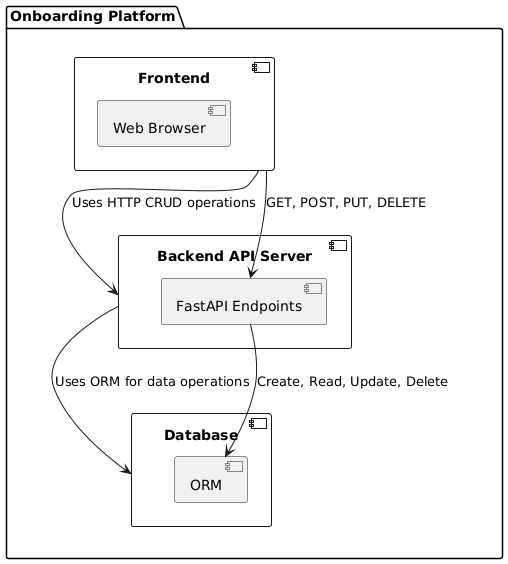

The diagram above was rendered by PlantUML. Its source (embedded in the PNG):
@startuml
package "Onboarding Platform" {

  [Frontend] --> [Backend API Server] : Uses HTTP CRUD operations
  [Backend API Server] --> [Database] : Uses ORM for data operations

  component "Frontend" {
    [Web Browser]
  }

  component "Backend API Server" {
    [FastAPI Endpoints]
  }

  component "Database" {
    [ORM]
  }

  [Frontend] --> [FastAPI Endpoints] : GET, POST, PUT, DELETE
  [FastAPI Endpoints] --> [ORM] : Create, Read, Update, Delete

}
@enduml